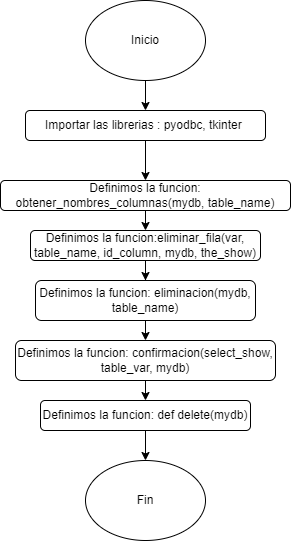

The diagram above was exported from draw.io. Its source (the exported page's mxGraphModel, read from the mxfile embedded in the PNG):
<mxGraphModel dx="438" dy="515" grid="1" gridSize="10" guides="1" tooltips="1" connect="1" arrows="1" fold="1" page="1" pageScale="1" pageWidth="850" pageHeight="1100" math="0" shadow="0">
  <root>
    <mxCell id="0" />
    <mxCell id="1" parent="0" />
    <mxCell id="gUh5TA9iEITUQ7nOX6h2-149" style="edgeStyle=orthogonalEdgeStyle;rounded=0;orthogonalLoop=1;jettySize=auto;html=1;exitX=0.5;exitY=1;exitDx=0;exitDy=0;" edge="1" parent="1" source="gUh5TA9iEITUQ7nOX6h2-1" target="gUh5TA9iEITUQ7nOX6h2-148">
      <mxGeometry relative="1" as="geometry" />
    </mxCell>
    <mxCell id="gUh5TA9iEITUQ7nOX6h2-1" value="Inicio" style="ellipse;whiteSpace=wrap;html=1;" vertex="1" parent="1">
      <mxGeometry x="140" y="20" width="120" height="80" as="geometry" />
    </mxCell>
    <mxCell id="gUh5TA9iEITUQ7nOX6h2-84" style="edgeStyle=orthogonalEdgeStyle;rounded=0;orthogonalLoop=1;jettySize=auto;html=1;exitX=0.5;exitY=1;exitDx=0;exitDy=0;entryX=0;entryY=0.5;entryDx=0;entryDy=0;" edge="1" parent="1" source="gUh5TA9iEITUQ7nOX6h2-81">
      <mxGeometry relative="1" as="geometry">
        <mxPoint x="105" y="390" as="targetPoint" />
        <Array as="points">
          <mxPoint x="200" y="680" />
          <mxPoint x="40" y="680" />
          <mxPoint x="40" y="390" />
        </Array>
      </mxGeometry>
    </mxCell>
    <mxCell id="gUh5TA9iEITUQ7nOX6h2-155" style="edgeStyle=orthogonalEdgeStyle;rounded=0;orthogonalLoop=1;jettySize=auto;html=1;exitX=0.5;exitY=1;exitDx=0;exitDy=0;entryX=0.5;entryY=0;entryDx=0;entryDy=0;" edge="1" parent="1" source="gUh5TA9iEITUQ7nOX6h2-148" target="gUh5TA9iEITUQ7nOX6h2-150">
      <mxGeometry relative="1" as="geometry" />
    </mxCell>
    <mxCell id="gUh5TA9iEITUQ7nOX6h2-148" value="Importar las librerias :&amp;nbsp;pyodbc,&amp;nbsp;tkinter&amp;nbsp;" style="rounded=1;whiteSpace=wrap;html=1;" vertex="1" parent="1">
      <mxGeometry x="80" y="130" width="240" height="30" as="geometry" />
    </mxCell>
    <mxCell id="gUh5TA9iEITUQ7nOX6h2-156" style="edgeStyle=orthogonalEdgeStyle;rounded=0;orthogonalLoop=1;jettySize=auto;html=1;exitX=0.5;exitY=1;exitDx=0;exitDy=0;entryX=0.5;entryY=0;entryDx=0;entryDy=0;" edge="1" parent="1" source="gUh5TA9iEITUQ7nOX6h2-150" target="gUh5TA9iEITUQ7nOX6h2-151">
      <mxGeometry relative="1" as="geometry" />
    </mxCell>
    <mxCell id="gUh5TA9iEITUQ7nOX6h2-150" value="Definimos la funcion: obtener_nombres_columnas(mydb, table_name)" style="rounded=1;whiteSpace=wrap;html=1;" vertex="1" parent="1">
      <mxGeometry x="55" y="200" width="290" height="30" as="geometry" />
    </mxCell>
    <mxCell id="gUh5TA9iEITUQ7nOX6h2-157" style="edgeStyle=orthogonalEdgeStyle;rounded=0;orthogonalLoop=1;jettySize=auto;html=1;exitX=0.5;exitY=1;exitDx=0;exitDy=0;" edge="1" parent="1" source="gUh5TA9iEITUQ7nOX6h2-151" target="gUh5TA9iEITUQ7nOX6h2-152">
      <mxGeometry relative="1" as="geometry" />
    </mxCell>
    <mxCell id="gUh5TA9iEITUQ7nOX6h2-151" value="Definimos la funcion:eliminar_fila(var, table_name, id_column, mydb, the_show)" style="rounded=1;whiteSpace=wrap;html=1;" vertex="1" parent="1">
      <mxGeometry x="85" y="250" width="230" height="30" as="geometry" />
    </mxCell>
    <mxCell id="gUh5TA9iEITUQ7nOX6h2-158" style="edgeStyle=orthogonalEdgeStyle;rounded=0;orthogonalLoop=1;jettySize=auto;html=1;exitX=0.5;exitY=1;exitDx=0;exitDy=0;entryX=0.5;entryY=0;entryDx=0;entryDy=0;" edge="1" parent="1" source="gUh5TA9iEITUQ7nOX6h2-152" target="gUh5TA9iEITUQ7nOX6h2-153">
      <mxGeometry relative="1" as="geometry" />
    </mxCell>
    <mxCell id="gUh5TA9iEITUQ7nOX6h2-152" value="Definimos la funcion:&amp;nbsp;eliminacion(mydb, table_name)" style="rounded=1;whiteSpace=wrap;html=1;" vertex="1" parent="1">
      <mxGeometry x="90" y="300" width="220" height="40" as="geometry" />
    </mxCell>
    <mxCell id="gUh5TA9iEITUQ7nOX6h2-159" style="edgeStyle=orthogonalEdgeStyle;rounded=0;orthogonalLoop=1;jettySize=auto;html=1;exitX=0.5;exitY=1;exitDx=0;exitDy=0;entryX=0.5;entryY=0;entryDx=0;entryDy=0;" edge="1" parent="1" source="gUh5TA9iEITUQ7nOX6h2-153" target="gUh5TA9iEITUQ7nOX6h2-154">
      <mxGeometry relative="1" as="geometry" />
    </mxCell>
    <mxCell id="gUh5TA9iEITUQ7nOX6h2-153" value="Definimos la funcion:&amp;nbsp;confirmacion(select_show, table_var, mydb)" style="rounded=1;whiteSpace=wrap;html=1;" vertex="1" parent="1">
      <mxGeometry x="70" y="360" width="260" height="40" as="geometry" />
    </mxCell>
    <mxCell id="gUh5TA9iEITUQ7nOX6h2-161" style="edgeStyle=orthogonalEdgeStyle;rounded=0;orthogonalLoop=1;jettySize=auto;html=1;exitX=0.5;exitY=1;exitDx=0;exitDy=0;entryX=0.5;entryY=0;entryDx=0;entryDy=0;" edge="1" parent="1" source="gUh5TA9iEITUQ7nOX6h2-154" target="gUh5TA9iEITUQ7nOX6h2-160">
      <mxGeometry relative="1" as="geometry" />
    </mxCell>
    <mxCell id="gUh5TA9iEITUQ7nOX6h2-154" value="Definimos la funcion:&amp;nbsp;def delete(mydb)" style="rounded=1;whiteSpace=wrap;html=1;" vertex="1" parent="1">
      <mxGeometry x="95" y="420" width="210" height="30" as="geometry" />
    </mxCell>
    <mxCell id="gUh5TA9iEITUQ7nOX6h2-160" value="Fin" style="ellipse;whiteSpace=wrap;html=1;" vertex="1" parent="1">
      <mxGeometry x="140" y="480" width="120" height="80" as="geometry" />
    </mxCell>
  </root>
</mxGraphModel>